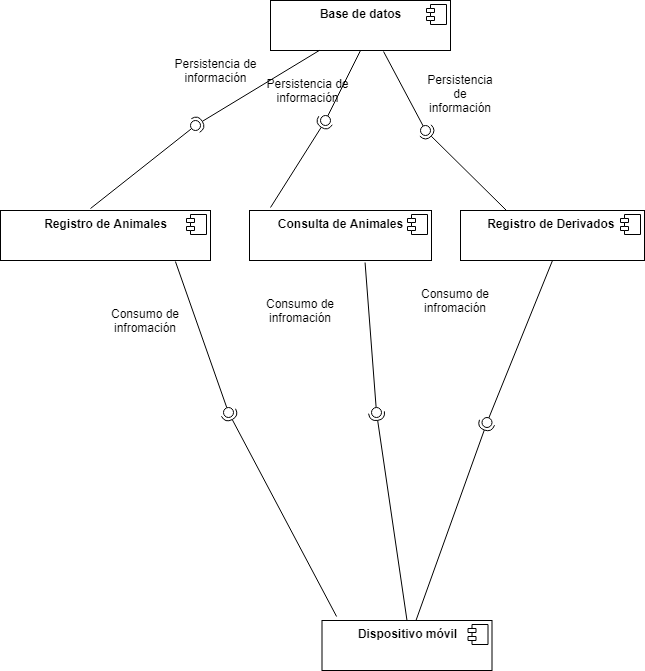

The diagram above was exported from draw.io. Its source (the exported page's mxGraphModel, read from the mxfile embedded in the PNG):
<mxGraphModel dx="868" dy="1653" grid="1" gridSize="10" guides="1" tooltips="1" connect="1" arrows="1" fold="1" page="1" pageScale="1" pageWidth="827" pageHeight="1169" math="0" shadow="0">
  <root>
    <mxCell id="7gtwoiNjeDrF9YfZyvm7-0" />
    <mxCell id="7gtwoiNjeDrF9YfZyvm7-1" parent="7gtwoiNjeDrF9YfZyvm7-0" />
    <mxCell id="NWQfMzLrPzG5-673dIg2-0" value="&lt;p style=&quot;margin: 0px ; margin-top: 6px ; text-align: center&quot;&gt;&lt;span&gt;Base de datos&lt;/span&gt;&lt;/p&gt;" style="align=left;overflow=fill;html=1;fontStyle=1" parent="7gtwoiNjeDrF9YfZyvm7-1" vertex="1">
      <mxGeometry x="280" y="-1160" width="180" height="50" as="geometry" />
    </mxCell>
    <mxCell id="NWQfMzLrPzG5-673dIg2-1" value="" style="shape=component;jettyWidth=8;jettyHeight=4;" parent="NWQfMzLrPzG5-673dIg2-0" vertex="1">
      <mxGeometry x="1" width="20" height="20" relative="1" as="geometry">
        <mxPoint x="-24" y="4" as="offset" />
      </mxGeometry>
    </mxCell>
    <mxCell id="NWQfMzLrPzG5-673dIg2-2" value="&lt;p style=&quot;margin: 0px ; margin-top: 6px ; text-align: center&quot;&gt;&lt;b&gt;Registro de Animales&lt;/b&gt;&lt;/p&gt;" style="align=left;overflow=fill;html=1;" parent="7gtwoiNjeDrF9YfZyvm7-1" vertex="1">
      <mxGeometry x="10" y="-950" width="210" height="50" as="geometry" />
    </mxCell>
    <mxCell id="NWQfMzLrPzG5-673dIg2-3" value="" style="shape=component;jettyWidth=8;jettyHeight=4;" parent="NWQfMzLrPzG5-673dIg2-2" vertex="1">
      <mxGeometry x="1" width="20" height="20" relative="1" as="geometry">
        <mxPoint x="-24" y="4" as="offset" />
      </mxGeometry>
    </mxCell>
    <mxCell id="NWQfMzLrPzG5-673dIg2-4" value="&lt;p style=&quot;margin: 0px ; margin-top: 6px ; text-align: center&quot;&gt;&lt;b&gt;Consulta de Animales&lt;/b&gt;&lt;/p&gt;" style="align=left;overflow=fill;html=1;" parent="7gtwoiNjeDrF9YfZyvm7-1" vertex="1">
      <mxGeometry x="259" y="-950" width="182" height="50" as="geometry" />
    </mxCell>
    <mxCell id="NWQfMzLrPzG5-673dIg2-5" value="" style="shape=component;jettyWidth=8;jettyHeight=4;" parent="NWQfMzLrPzG5-673dIg2-4" vertex="1">
      <mxGeometry x="1" width="20" height="20" relative="1" as="geometry">
        <mxPoint x="-24" y="4" as="offset" />
      </mxGeometry>
    </mxCell>
    <mxCell id="NWQfMzLrPzG5-673dIg2-6" value="&lt;p style=&quot;margin: 0px ; margin-top: 6px ; text-align: center&quot;&gt;&lt;b&gt;Registro de Derivados&amp;nbsp;&lt;/b&gt;&lt;/p&gt;" style="align=left;overflow=fill;html=1;" parent="7gtwoiNjeDrF9YfZyvm7-1" vertex="1">
      <mxGeometry x="470" y="-950" width="184" height="50" as="geometry" />
    </mxCell>
    <mxCell id="NWQfMzLrPzG5-673dIg2-7" value="" style="shape=component;jettyWidth=8;jettyHeight=4;" parent="NWQfMzLrPzG5-673dIg2-6" vertex="1">
      <mxGeometry x="1" width="20" height="20" relative="1" as="geometry">
        <mxPoint x="-24" y="4" as="offset" />
      </mxGeometry>
    </mxCell>
    <mxCell id="NWQfMzLrPzG5-673dIg2-13" value="" style="rounded=0;orthogonalLoop=1;jettySize=auto;html=1;endArrow=none;endFill=0;" parent="7gtwoiNjeDrF9YfZyvm7-1" target="NWQfMzLrPzG5-673dIg2-15" edge="1">
      <mxGeometry relative="1" as="geometry">
        <mxPoint x="100" y="-952" as="sourcePoint" />
      </mxGeometry>
    </mxCell>
    <mxCell id="NWQfMzLrPzG5-673dIg2-14" value="" style="rounded=0;orthogonalLoop=1;jettySize=auto;html=1;endArrow=halfCircle;endFill=0;entryX=0.5;entryY=0.5;entryDx=0;entryDy=0;endSize=6;strokeWidth=1;" parent="7gtwoiNjeDrF9YfZyvm7-1" source="NWQfMzLrPzG5-673dIg2-0" target="NWQfMzLrPzG5-673dIg2-15" edge="1">
      <mxGeometry relative="1" as="geometry">
        <mxPoint x="100" y="-960" as="sourcePoint" />
      </mxGeometry>
    </mxCell>
    <mxCell id="NWQfMzLrPzG5-673dIg2-15" value="" style="ellipse;whiteSpace=wrap;html=1;fontFamily=Helvetica;fontSize=12;fontColor=#000000;align=center;strokeColor=#000000;fillColor=#ffffff;points=[];aspect=fixed;resizable=0;" parent="7gtwoiNjeDrF9YfZyvm7-1" vertex="1">
      <mxGeometry x="200" y="-1040" width="10" height="10" as="geometry" />
    </mxCell>
    <mxCell id="NWQfMzLrPzG5-673dIg2-16" value="Persistencia de información&lt;br&gt;" style="text;html=1;strokeColor=none;fillColor=none;align=center;verticalAlign=middle;whiteSpace=wrap;rounded=0;" parent="7gtwoiNjeDrF9YfZyvm7-1" vertex="1">
      <mxGeometry x="177.5" y="-1100" width="95" height="20" as="geometry" />
    </mxCell>
    <mxCell id="fZSnbhS1BnvrUxv7bipL-2" value="" style="rounded=0;orthogonalLoop=1;jettySize=auto;html=1;endArrow=none;endFill=0;exitX=0.5;exitY=1;exitDx=0;exitDy=0;" parent="7gtwoiNjeDrF9YfZyvm7-1" source="NWQfMzLrPzG5-673dIg2-0" target="fZSnbhS1BnvrUxv7bipL-4" edge="1">
      <mxGeometry relative="1" as="geometry">
        <mxPoint x="10" y="-875" as="sourcePoint" />
      </mxGeometry>
    </mxCell>
    <mxCell id="fZSnbhS1BnvrUxv7bipL-3" value="" style="rounded=0;orthogonalLoop=1;jettySize=auto;html=1;endArrow=halfCircle;endFill=0;entryX=0.5;entryY=0.5;entryDx=0;entryDy=0;endSize=6;strokeWidth=1;" parent="7gtwoiNjeDrF9YfZyvm7-1" target="fZSnbhS1BnvrUxv7bipL-4" edge="1">
      <mxGeometry relative="1" as="geometry">
        <mxPoint x="280" y="-953" as="sourcePoint" />
      </mxGeometry>
    </mxCell>
    <mxCell id="fZSnbhS1BnvrUxv7bipL-4" value="" style="ellipse;whiteSpace=wrap;html=1;fontFamily=Helvetica;fontSize=12;fontColor=#000000;align=center;strokeColor=#000000;fillColor=#ffffff;points=[];aspect=fixed;resizable=0;" parent="7gtwoiNjeDrF9YfZyvm7-1" vertex="1">
      <mxGeometry x="330" y="-1045" width="10" height="10" as="geometry" />
    </mxCell>
    <mxCell id="fZSnbhS1BnvrUxv7bipL-5" value="Persistencia de información&lt;br&gt;" style="text;html=1;strokeColor=none;fillColor=none;align=center;verticalAlign=middle;whiteSpace=wrap;rounded=0;" parent="7gtwoiNjeDrF9YfZyvm7-1" vertex="1">
      <mxGeometry x="270" y="-1080" width="95" height="20" as="geometry" />
    </mxCell>
    <mxCell id="fZSnbhS1BnvrUxv7bipL-6" value="" style="rounded=0;orthogonalLoop=1;jettySize=auto;html=1;endArrow=none;endFill=0;exitX=0.628;exitY=1.02;exitDx=0;exitDy=0;exitPerimeter=0;" parent="7gtwoiNjeDrF9YfZyvm7-1" source="NWQfMzLrPzG5-673dIg2-0" target="fZSnbhS1BnvrUxv7bipL-8" edge="1">
      <mxGeometry relative="1" as="geometry">
        <mxPoint x="10" y="-875" as="sourcePoint" />
      </mxGeometry>
    </mxCell>
    <mxCell id="fZSnbhS1BnvrUxv7bipL-7" value="" style="rounded=0;orthogonalLoop=1;jettySize=auto;html=1;endArrow=halfCircle;endFill=0;entryX=0.5;entryY=0.5;entryDx=0;entryDy=0;endSize=6;strokeWidth=1;exitX=0.25;exitY=0;exitDx=0;exitDy=0;" parent="7gtwoiNjeDrF9YfZyvm7-1" source="NWQfMzLrPzG5-673dIg2-6" target="fZSnbhS1BnvrUxv7bipL-8" edge="1">
      <mxGeometry relative="1" as="geometry">
        <mxPoint x="50" y="-875" as="sourcePoint" />
      </mxGeometry>
    </mxCell>
    <mxCell id="fZSnbhS1BnvrUxv7bipL-8" value="" style="ellipse;whiteSpace=wrap;html=1;fontFamily=Helvetica;fontSize=12;fontColor=#000000;align=center;strokeColor=#000000;fillColor=#ffffff;points=[];aspect=fixed;resizable=0;" parent="7gtwoiNjeDrF9YfZyvm7-1" vertex="1">
      <mxGeometry x="430" y="-1035" width="10" height="10" as="geometry" />
    </mxCell>
    <mxCell id="fZSnbhS1BnvrUxv7bipL-9" value="Persistencia de información&lt;br&gt;" style="text;html=1;strokeColor=none;fillColor=none;align=center;verticalAlign=middle;whiteSpace=wrap;rounded=0;" parent="7gtwoiNjeDrF9YfZyvm7-1" vertex="1">
      <mxGeometry x="435" y="-1075" width="70" height="15" as="geometry" />
    </mxCell>
    <mxCell id="fZSnbhS1BnvrUxv7bipL-14" value="&lt;p style=&quot;margin: 0px ; margin-top: 6px ; text-align: center&quot;&gt;&lt;b&gt;Dispositivo móvil&lt;/b&gt;&lt;/p&gt;" style="align=left;overflow=fill;html=1;" parent="7gtwoiNjeDrF9YfZyvm7-1" vertex="1">
      <mxGeometry x="331.5" y="-540" width="170" height="50" as="geometry" />
    </mxCell>
    <mxCell id="fZSnbhS1BnvrUxv7bipL-15" value="" style="shape=component;jettyWidth=8;jettyHeight=4;" parent="fZSnbhS1BnvrUxv7bipL-14" vertex="1">
      <mxGeometry x="1" width="20" height="20" relative="1" as="geometry">
        <mxPoint x="-24" y="4" as="offset" />
      </mxGeometry>
    </mxCell>
    <mxCell id="fZSnbhS1BnvrUxv7bipL-16" value="" style="rounded=0;orthogonalLoop=1;jettySize=auto;html=1;endArrow=none;endFill=0;exitX=0.833;exitY=1.02;exitDx=0;exitDy=0;exitPerimeter=0;" parent="7gtwoiNjeDrF9YfZyvm7-1" source="NWQfMzLrPzG5-673dIg2-2" target="fZSnbhS1BnvrUxv7bipL-18" edge="1">
      <mxGeometry relative="1" as="geometry">
        <mxPoint x="10" y="-555" as="sourcePoint" />
      </mxGeometry>
    </mxCell>
    <mxCell id="fZSnbhS1BnvrUxv7bipL-17" value="" style="rounded=0;orthogonalLoop=1;jettySize=auto;html=1;endArrow=halfCircle;endFill=0;entryX=0.5;entryY=0.5;entryDx=0;entryDy=0;endSize=6;strokeWidth=1;exitX=0.074;exitY=-0.08;exitDx=0;exitDy=0;exitPerimeter=0;" parent="7gtwoiNjeDrF9YfZyvm7-1" edge="1">
      <mxGeometry relative="1" as="geometry">
        <mxPoint x="346.0799999999999" y="-544" as="sourcePoint" />
        <mxPoint x="238" y="-748" as="targetPoint" />
      </mxGeometry>
    </mxCell>
    <mxCell id="fZSnbhS1BnvrUxv7bipL-18" value="" style="ellipse;whiteSpace=wrap;html=1;fontFamily=Helvetica;fontSize=12;fontColor=#000000;align=center;strokeColor=#000000;fillColor=#ffffff;points=[];aspect=fixed;resizable=0;" parent="7gtwoiNjeDrF9YfZyvm7-1" vertex="1">
      <mxGeometry x="233" y="-753" width="10" height="10" as="geometry" />
    </mxCell>
    <mxCell id="fZSnbhS1BnvrUxv7bipL-19" value="" style="rounded=0;orthogonalLoop=1;jettySize=auto;html=1;endArrow=none;endFill=0;exitX=0.635;exitY=1.04;exitDx=0;exitDy=0;exitPerimeter=0;" parent="7gtwoiNjeDrF9YfZyvm7-1" source="NWQfMzLrPzG5-673dIg2-4" target="fZSnbhS1BnvrUxv7bipL-21" edge="1">
      <mxGeometry relative="1" as="geometry">
        <mxPoint x="10" y="-555" as="sourcePoint" />
      </mxGeometry>
    </mxCell>
    <mxCell id="fZSnbhS1BnvrUxv7bipL-20" value="" style="rounded=0;orthogonalLoop=1;jettySize=auto;html=1;endArrow=halfCircle;endFill=0;entryX=0.5;entryY=0.5;entryDx=0;entryDy=0;endSize=6;strokeWidth=1;exitX=0.5;exitY=0;exitDx=0;exitDy=0;" parent="7gtwoiNjeDrF9YfZyvm7-1" source="fZSnbhS1BnvrUxv7bipL-14" target="fZSnbhS1BnvrUxv7bipL-21" edge="1">
      <mxGeometry relative="1" as="geometry">
        <mxPoint x="50" y="-555" as="sourcePoint" />
      </mxGeometry>
    </mxCell>
    <mxCell id="fZSnbhS1BnvrUxv7bipL-21" value="" style="ellipse;whiteSpace=wrap;html=1;fontFamily=Helvetica;fontSize=12;fontColor=#000000;align=center;strokeColor=#000000;fillColor=#ffffff;points=[];aspect=fixed;resizable=0;" parent="7gtwoiNjeDrF9YfZyvm7-1" vertex="1">
      <mxGeometry x="381" y="-753" width="10" height="10" as="geometry" />
    </mxCell>
    <mxCell id="fZSnbhS1BnvrUxv7bipL-22" value="" style="rounded=0;orthogonalLoop=1;jettySize=auto;html=1;endArrow=none;endFill=0;exitX=0.5;exitY=1;exitDx=0;exitDy=0;" parent="7gtwoiNjeDrF9YfZyvm7-1" source="NWQfMzLrPzG5-673dIg2-6" target="fZSnbhS1BnvrUxv7bipL-24" edge="1">
      <mxGeometry relative="1" as="geometry">
        <mxPoint x="507" y="-900" as="sourcePoint" />
      </mxGeometry>
    </mxCell>
    <mxCell id="fZSnbhS1BnvrUxv7bipL-23" value="" style="rounded=0;orthogonalLoop=1;jettySize=auto;html=1;endArrow=halfCircle;endFill=0;entryX=0.5;entryY=0.5;entryDx=0;entryDy=0;endSize=6;strokeWidth=1;" parent="7gtwoiNjeDrF9YfZyvm7-1" source="fZSnbhS1BnvrUxv7bipL-14" target="fZSnbhS1BnvrUxv7bipL-24" edge="1">
      <mxGeometry relative="1" as="geometry">
        <mxPoint x="50" y="-555" as="sourcePoint" />
      </mxGeometry>
    </mxCell>
    <mxCell id="fZSnbhS1BnvrUxv7bipL-24" value="" style="ellipse;whiteSpace=wrap;html=1;fontFamily=Helvetica;fontSize=12;fontColor=#000000;align=center;strokeColor=#000000;fillColor=#ffffff;points=[];aspect=fixed;resizable=0;" parent="7gtwoiNjeDrF9YfZyvm7-1" vertex="1">
      <mxGeometry x="491.5" y="-743" width="10" height="10" as="geometry" />
    </mxCell>
    <mxCell id="fZSnbhS1BnvrUxv7bipL-28" value="Consumo de infromación" style="text;html=1;strokeColor=none;fillColor=none;align=center;verticalAlign=middle;whiteSpace=wrap;rounded=0;" parent="7gtwoiNjeDrF9YfZyvm7-1" vertex="1">
      <mxGeometry x="115" y="-850" width="80" height="20" as="geometry" />
    </mxCell>
    <mxCell id="fZSnbhS1BnvrUxv7bipL-30" value="Consumo de infromación" style="text;html=1;strokeColor=none;fillColor=none;align=center;verticalAlign=middle;whiteSpace=wrap;rounded=0;" parent="7gtwoiNjeDrF9YfZyvm7-1" vertex="1">
      <mxGeometry x="270" y="-860" width="80" height="20" as="geometry" />
    </mxCell>
    <mxCell id="fZSnbhS1BnvrUxv7bipL-31" value="Consumo de infromación" style="text;html=1;strokeColor=none;fillColor=none;align=center;verticalAlign=middle;whiteSpace=wrap;rounded=0;" parent="7gtwoiNjeDrF9YfZyvm7-1" vertex="1">
      <mxGeometry x="425" y="-870" width="80" height="20" as="geometry" />
    </mxCell>
  </root>
</mxGraphModel>